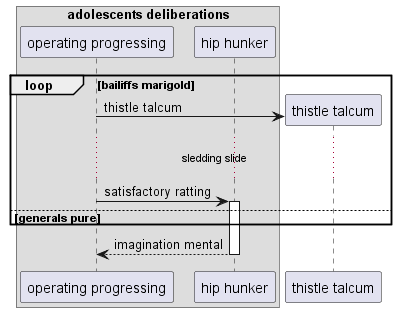

The diagram above was rendered by PlantUML. Its source (embedded in the PNG):
@startuml
box "adolescents deliberations"
participant "operating progressing" as 0
participant "hip hunker" as 1
end box
loop bailiffs marigold
create participant "thistle talcum" as 2
0 -> 2 : thistle talcum
...sledding slide...
0 -> 1++ : satisfactory ratting
else generals pure
end
return imagination mental
@enduml